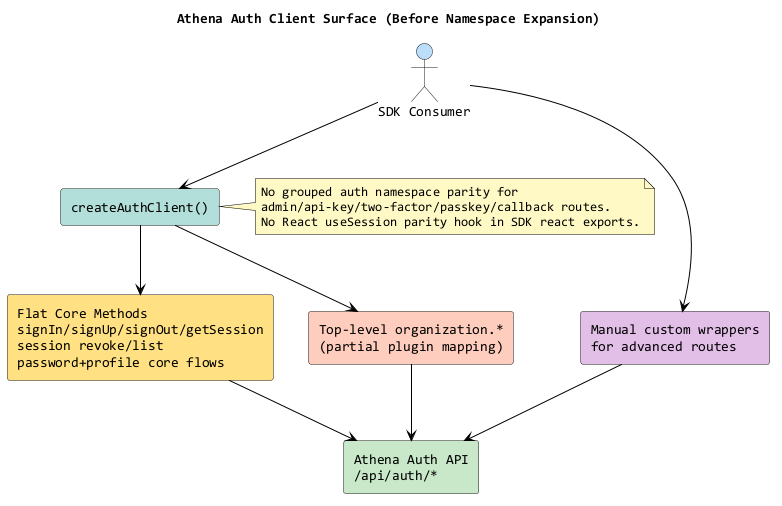

The diagram above was rendered by PlantUML. Its source (embedded in the PNG):
@startuml
title Athena Auth Client Surface (Before Namespace Expansion)
skinparam backgroundColor #FFFFFF
skinparam componentStyle rectangle
skinparam ArrowColor #000000
skinparam defaultFontName Consolas
skinparam defaultFontColor #000000
skinparam noteBackgroundColor #FFF9C4
skinparam noteBorderColor #000000

actor "SDK Consumer" as Consumer #BBDEFB
component "createAuthClient()" as AuthClient #B2DFDB
component "Flat Core Methods\nsignIn/signUp/signOut/getSession\nsession revoke/list\npassword+profile core flows" as CoreMethods #FFE082
component "Top-level organization.*\n(partial plugin mapping)" as LegacyOrg #FFCCBC
component "Manual custom wrappers\nfor advanced routes" as ManualWrappers #E1BEE7
component "Athena Auth API\n/api/auth/*" as AuthServer #C8E6C9

Consumer --> AuthClient
AuthClient --> CoreMethods
AuthClient --> LegacyOrg
Consumer --> ManualWrappers
ManualWrappers --> AuthServer
CoreMethods --> AuthServer
LegacyOrg --> AuthServer

note right of AuthClient
No grouped auth namespace parity for
admin/api-key/two-factor/passkey/callback routes.
No React useSession parity hook in SDK react exports.
end note
@enduml